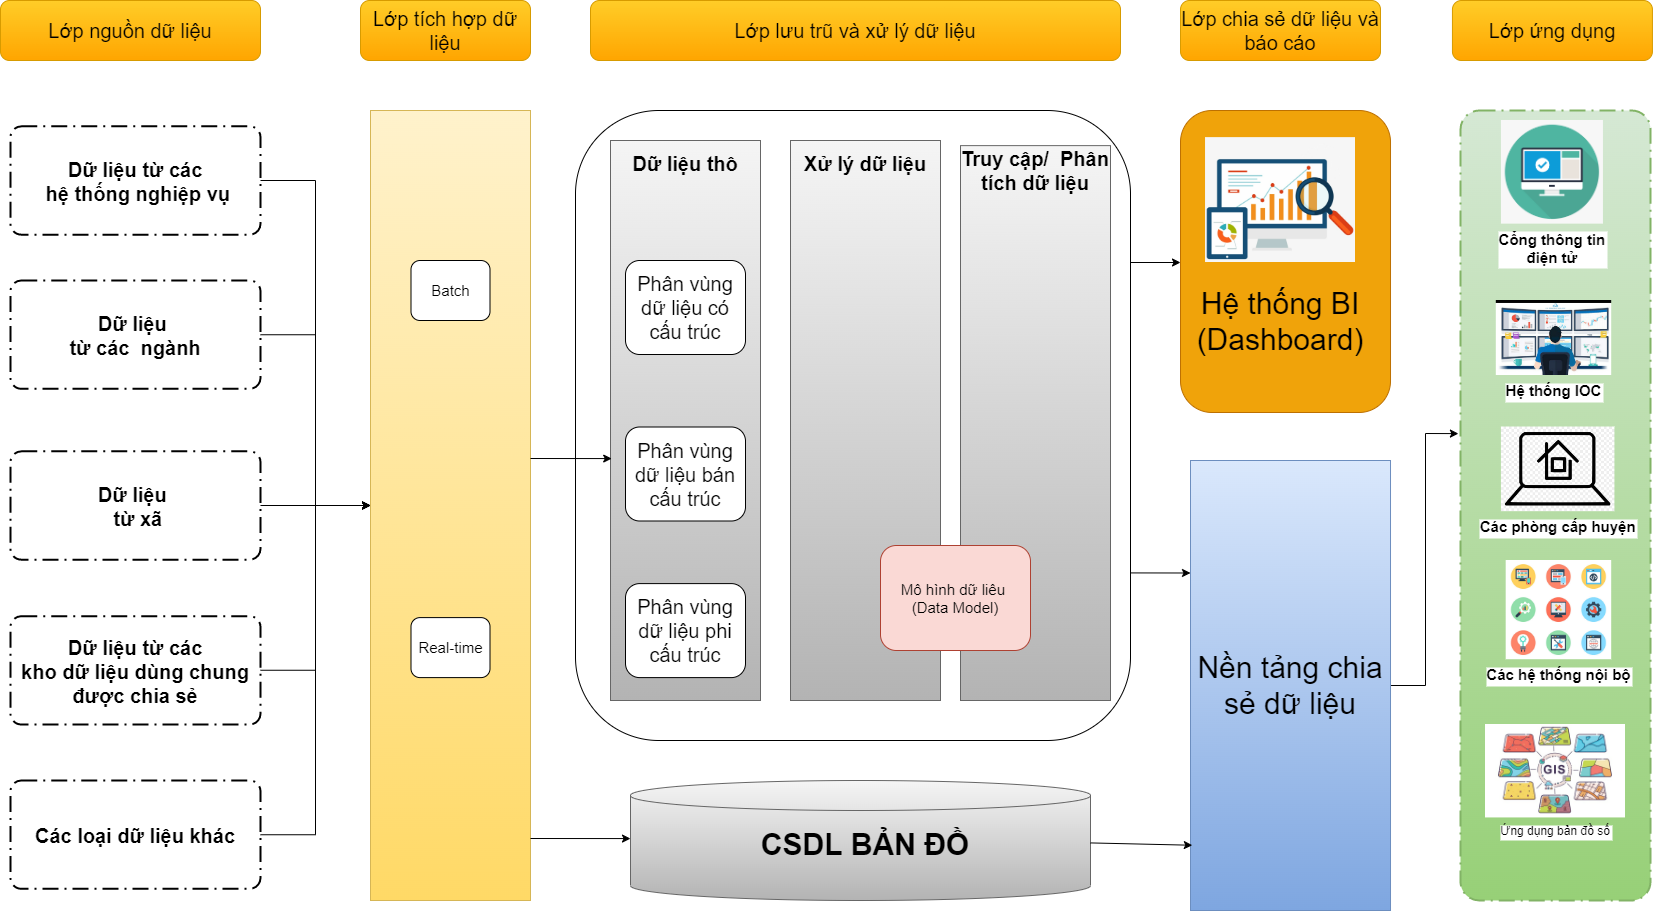

The diagram above was exported from draw.io. Its source (the exported page's mxGraphModel, read from the mxfile embedded in the PNG):
<mxGraphModel dx="2413" dy="1493" grid="1" gridSize="10" guides="1" tooltips="1" connect="1" arrows="1" fold="1" page="1" pageScale="1" pageWidth="1169" pageHeight="827" math="0" shadow="0">
  <root>
    <mxCell id="0" />
    <mxCell id="1" parent="0" />
    <mxCell id="lxb27s-jB1BpO6lJdmbF-3" value="" style="rounded=1;whiteSpace=wrap;html=1;" vertex="1" parent="1">
      <mxGeometry x="595" y="120" width="555" height="630" as="geometry" />
    </mxCell>
    <mxCell id="lxb27s-jB1BpO6lJdmbF-9" value="" style="rounded=0;whiteSpace=wrap;html=1;fontSize=15;fillColor=#fff2cc;gradientColor=#ffd966;strokeColor=#d6b656;" vertex="1" parent="1">
      <mxGeometry x="390" y="120" width="160" height="790" as="geometry" />
    </mxCell>
    <mxCell id="lxb27s-jB1BpO6lJdmbF-11" value="Batch" style="rounded=1;whiteSpace=wrap;html=1;fontSize=15;" vertex="1" parent="1">
      <mxGeometry x="430.5" y="270" width="79" height="60" as="geometry" />
    </mxCell>
    <mxCell id="lxb27s-jB1BpO6lJdmbF-12" value="Real-time" style="rounded=1;whiteSpace=wrap;html=1;fontSize=15;" vertex="1" parent="1">
      <mxGeometry x="430.5" y="627.1" width="79" height="60" as="geometry" />
    </mxCell>
    <mxCell id="Ekbq0CGnOKzELYuEGUWV-8" style="edgeStyle=orthogonalEdgeStyle;rounded=0;orthogonalLoop=1;jettySize=auto;html=1;fontSize=20;" edge="1" parent="1" source="lxb27s-jB1BpO6lJdmbF-27" target="lxb27s-jB1BpO6lJdmbF-9">
      <mxGeometry relative="1" as="geometry" />
    </mxCell>
    <mxCell id="lxb27s-jB1BpO6lJdmbF-27" value="Dữ liệu từ các&#10; hệ thống nghiệp vụ" style="points=[[0.25,0,0],[0.5,0,0],[0.75,0,0],[1,0.25,0],[1,0.5,0],[1,0.75,0],[0.75,1,0],[0.5,1,0],[0.25,1,0],[0,0.75,0],[0,0.5,0],[0,0.25,0]];rounded=1;arcSize=10;dashed=1;strokeColor=#000000;fillColor=none;gradientColor=none;dashPattern=8 3 1 3;strokeWidth=2;fontStyle=1;fontSize=20;" vertex="1" parent="1">
      <mxGeometry x="30" y="135.86" width="250" height="108.29" as="geometry" />
    </mxCell>
    <mxCell id="lxb27s-jB1BpO6lJdmbF-32" value="" style="rounded=1;whiteSpace=wrap;html=1;fontSize=15;fillColor=#f0a30a;fontColor=#000000;strokeColor=#BD7000;" vertex="1" parent="1">
      <mxGeometry x="1200.01" y="120" width="210" height="302" as="geometry" />
    </mxCell>
    <mxCell id="lxb27s-jB1BpO6lJdmbF-42" value="" style="points=[[0.25,0,0],[0.5,0,0],[0.75,0,0],[1,0.25,0],[1,0.5,0],[1,0.75,0],[0.75,1,0],[0.5,1,0],[0.25,1,0],[0,0.75,0],[0,0.5,0],[0,0.25,0]];rounded=1;arcSize=10;dashed=1;strokeColor=#82b366;fillColor=#d5e8d4;gradientColor=#97d077;dashPattern=8 3 1 3;strokeWidth=2;fontStyle=1;fontSize=20;" vertex="1" parent="1">
      <mxGeometry x="1480" y="120" width="190" height="790" as="geometry" />
    </mxCell>
    <mxCell id="lxb27s-jB1BpO6lJdmbF-93" style="edgeStyle=orthogonalEdgeStyle;rounded=0;orthogonalLoop=1;jettySize=auto;html=1;entryX=-0.011;entryY=0.409;entryDx=0;entryDy=0;entryPerimeter=0;fontSize=20;" edge="1" parent="1" source="lxb27s-jB1BpO6lJdmbF-44" target="lxb27s-jB1BpO6lJdmbF-42">
      <mxGeometry relative="1" as="geometry" />
    </mxCell>
    <mxCell id="lxb27s-jB1BpO6lJdmbF-44" value="&lt;font style=&quot;font-size: 30px;&quot;&gt;Nền tảng chia sẻ dữ liệu&lt;/font&gt;" style="rounded=0;whiteSpace=wrap;html=1;fontSize=15;fillColor=#dae8fc;gradientColor=#7ea6e0;strokeColor=#6c8ebf;" vertex="1" parent="1">
      <mxGeometry x="1210" y="470" width="200.01" height="450" as="geometry" />
    </mxCell>
    <mxCell id="lxb27s-jB1BpO6lJdmbF-45" value="Cổng thông tin &#10;điện tử&#10;" style="shape=image;verticalLabelPosition=bottom;labelBackgroundColor=default;verticalAlign=top;aspect=fixed;imageAspect=0;image=https://www.pngitem.com/pimgs/m/113-1139671_portal-icon-png-png-download-portal-icon-png.png;fontStyle=1;fontSize=15;" vertex="1" parent="1">
      <mxGeometry x="1520.93" y="130" width="102" height="103.6" as="geometry" />
    </mxCell>
    <mxCell id="lxb27s-jB1BpO6lJdmbF-47" value="Các phòng cấp huyện" style="shape=image;verticalLabelPosition=bottom;labelBackgroundColor=default;verticalAlign=top;aspect=fixed;imageAspect=0;image=https://www.dlf.pt/dfpng/middlepng/14-140585_website-portal-icon-png-transparent-png.png;fontStyle=1;fontSize=15;" vertex="1" parent="1">
      <mxGeometry x="1520.93" y="436.5" width="113.5" height="84.69" as="geometry" />
    </mxCell>
    <mxCell id="lxb27s-jB1BpO6lJdmbF-48" value="Các hệ thống nội bộ" style="shape=image;verticalLabelPosition=bottom;labelBackgroundColor=default;verticalAlign=top;aspect=fixed;imageAspect=0;image=https://arena.fpt.edu.vn/wp-content/uploads/2021/04/tri-tue-va-tinh-thong-tin-2.jpg;fontStyle=1;fontSize=15;" vertex="1" parent="1">
      <mxGeometry x="1525.69" y="570" width="105.5" height="99.21" as="geometry" />
    </mxCell>
    <mxCell id="lxb27s-jB1BpO6lJdmbF-49" value="" style="shape=image;verticalLabelPosition=bottom;labelBackgroundColor=default;verticalAlign=top;aspect=fixed;imageAspect=0;image=https://www.nicepng.com/png/detail/207-2077815_signup-for-monthly-website-growth-online-marketing-digital.png;" vertex="1" parent="1">
      <mxGeometry x="1225.03" y="147.12" width="149.97" height="124.88" as="geometry" />
    </mxCell>
    <mxCell id="lxb27s-jB1BpO6lJdmbF-51" value="" style="shape=cylinder3;whiteSpace=wrap;html=1;boundedLbl=1;backgroundOutline=1;size=15;fontSize=15;fillColor=#f5f5f5;gradientColor=#b3b3b3;strokeColor=#666666;" vertex="1" parent="1">
      <mxGeometry x="650" y="790" width="460" height="120" as="geometry" />
    </mxCell>
    <mxCell id="lxb27s-jB1BpO6lJdmbF-52" value="&lt;font size=&quot;1&quot; style=&quot;&quot;&gt;&lt;b style=&quot;font-size: 30px;&quot;&gt;CSDL BẢN ĐỒ&lt;/b&gt;&lt;/font&gt;" style="text;html=1;strokeColor=none;fillColor=none;align=center;verticalAlign=middle;whiteSpace=wrap;rounded=0;" vertex="1" parent="1">
      <mxGeometry x="670" y="838.86" width="430" height="30" as="geometry" />
    </mxCell>
    <mxCell id="lxb27s-jB1BpO6lJdmbF-55" value="Hệ thống BI (Dashboard)" style="text;html=1;strokeColor=none;fillColor=none;align=center;verticalAlign=middle;whiteSpace=wrap;rounded=0;fontSize=30;" vertex="1" parent="1">
      <mxGeometry x="1220.01" y="299" width="160" height="63" as="geometry" />
    </mxCell>
    <mxCell id="lxb27s-jB1BpO6lJdmbF-58" value="Ứng dụng bản đồ số" style="shape=image;verticalLabelPosition=bottom;labelBackgroundColor=default;verticalAlign=top;aspect=fixed;imageAspect=0;image=https://luanvan99.com/files/assets/gis_la_gi_luanvan99.jpg;" vertex="1" parent="1">
      <mxGeometry x="1505" y="734" width="140" height="93.43" as="geometry" />
    </mxCell>
    <mxCell id="lxb27s-jB1BpO6lJdmbF-60" value="Hệ thống IOC" style="shape=image;verticalLabelPosition=bottom;labelBackgroundColor=default;verticalAlign=top;aspect=fixed;imageAspect=0;image=https://cmcts.com.vn/media/data/users/dich-vu-gia-sat-he-thong1.jpg;fontStyle=1;fontSize=15;" vertex="1" parent="1">
      <mxGeometry x="1515.81" y="310" width="115.38" height="75" as="geometry" />
    </mxCell>
    <mxCell id="lxb27s-jB1BpO6lJdmbF-61" value="&lt;font style=&quot;font-size: 20px;&quot;&gt;Lớp nguồn dữ liệu&lt;/font&gt;" style="rounded=1;whiteSpace=wrap;html=1;fontSize=15;fillColor=#ffcd28;gradientColor=#ffa500;strokeColor=#d79b00;" vertex="1" parent="1">
      <mxGeometry x="20" y="10" width="260" height="60" as="geometry" />
    </mxCell>
    <mxCell id="Ekbq0CGnOKzELYuEGUWV-7" style="edgeStyle=orthogonalEdgeStyle;rounded=0;orthogonalLoop=1;jettySize=auto;html=1;entryX=0;entryY=0.5;entryDx=0;entryDy=0;fontSize=20;" edge="1" parent="1" source="lxb27s-jB1BpO6lJdmbF-63" target="lxb27s-jB1BpO6lJdmbF-9">
      <mxGeometry relative="1" as="geometry" />
    </mxCell>
    <mxCell id="lxb27s-jB1BpO6lJdmbF-63" value="Dữ liệu &#10; từ các  ngành " style="points=[[0.25,0,0],[0.5,0,0],[0.75,0,0],[1,0.25,0],[1,0.5,0],[1,0.75,0],[0.75,1,0],[0.5,1,0],[0.25,1,0],[0,0.75,0],[0,0.5,0],[0,0.25,0]];rounded=1;arcSize=10;dashed=1;strokeColor=#000000;fillColor=none;gradientColor=none;dashPattern=8 3 1 3;strokeWidth=2;fontStyle=1;fontSize=20;" vertex="1" parent="1">
      <mxGeometry x="30" y="290" width="250" height="108.29" as="geometry" />
    </mxCell>
    <mxCell id="Ekbq0CGnOKzELYuEGUWV-5" style="edgeStyle=orthogonalEdgeStyle;rounded=0;orthogonalLoop=1;jettySize=auto;html=1;entryX=0;entryY=0.5;entryDx=0;entryDy=0;fontSize=20;" edge="1" parent="1" source="lxb27s-jB1BpO6lJdmbF-64" target="lxb27s-jB1BpO6lJdmbF-9">
      <mxGeometry relative="1" as="geometry" />
    </mxCell>
    <mxCell id="lxb27s-jB1BpO6lJdmbF-64" value="Dữ liệu từ các&#10; kho dữ liệu dùng chung &#10;được chia sẻ" style="points=[[0.25,0,0],[0.5,0,0],[0.75,0,0],[1,0.25,0],[1,0.5,0],[1,0.75,0],[0.75,1,0],[0.5,1,0],[0.25,1,0],[0,0.75,0],[0,0.5,0],[0,0.25,0]];rounded=1;arcSize=10;dashed=1;strokeColor=#000000;fillColor=none;gradientColor=none;dashPattern=8 3 1 3;strokeWidth=2;fontStyle=1;fontSize=20;" vertex="1" parent="1">
      <mxGeometry x="30" y="625.7100000000002" width="250" height="108.29" as="geometry" />
    </mxCell>
    <mxCell id="Ekbq0CGnOKzELYuEGUWV-4" style="edgeStyle=orthogonalEdgeStyle;rounded=0;orthogonalLoop=1;jettySize=auto;html=1;fontSize=20;" edge="1" parent="1" source="lxb27s-jB1BpO6lJdmbF-65" target="lxb27s-jB1BpO6lJdmbF-9">
      <mxGeometry relative="1" as="geometry" />
    </mxCell>
    <mxCell id="lxb27s-jB1BpO6lJdmbF-65" value="Các loại dữ liệu khác" style="points=[[0.25,0,0],[0.5,0,0],[0.75,0,0],[1,0.25,0],[1,0.5,0],[1,0.75,0],[0.75,1,0],[0.5,1,0],[0.25,1,0],[0,0.75,0],[0,0.5,0],[0,0.25,0]];rounded=1;arcSize=10;dashed=1;strokeColor=#000000;fillColor=none;gradientColor=none;dashPattern=8 3 1 3;strokeWidth=2;fontStyle=1;fontSize=20;" vertex="1" parent="1">
      <mxGeometry x="30" y="790" width="250" height="108.29" as="geometry" />
    </mxCell>
    <mxCell id="lxb27s-jB1BpO6lJdmbF-66" value="&lt;font style=&quot;font-size: 20px;&quot;&gt;Lớp tích hợp dữ liệu&lt;/font&gt;" style="rounded=1;whiteSpace=wrap;html=1;fontSize=15;fillColor=#ffcd28;gradientColor=#ffa500;strokeColor=#d79b00;" vertex="1" parent="1">
      <mxGeometry x="380" y="10" width="170" height="60" as="geometry" />
    </mxCell>
    <mxCell id="lxb27s-jB1BpO6lJdmbF-72" value="" style="rounded=0;whiteSpace=wrap;html=1;fontSize=20;fillColor=#f5f5f5;gradientColor=#b3b3b3;strokeColor=#666666;" vertex="1" parent="1">
      <mxGeometry x="630" y="150" width="150" height="560" as="geometry" />
    </mxCell>
    <mxCell id="lxb27s-jB1BpO6lJdmbF-73" value="Phân vùng dữ liệu có cấu trúc" style="rounded=1;whiteSpace=wrap;html=1;fontSize=20;" vertex="1" parent="1">
      <mxGeometry x="645" y="270" width="120" height="94" as="geometry" />
    </mxCell>
    <mxCell id="lxb27s-jB1BpO6lJdmbF-74" value="Phân vùng dữ liệu bán cấu trúc" style="rounded=1;whiteSpace=wrap;html=1;fontSize=20;" vertex="1" parent="1">
      <mxGeometry x="645" y="436.5" width="120" height="94" as="geometry" />
    </mxCell>
    <mxCell id="lxb27s-jB1BpO6lJdmbF-75" value="Phân vùng dữ liệu phi cấu trúc" style="rounded=1;whiteSpace=wrap;html=1;fontSize=20;" vertex="1" parent="1">
      <mxGeometry x="645" y="593.1" width="120" height="94" as="geometry" />
    </mxCell>
    <mxCell id="lxb27s-jB1BpO6lJdmbF-76" value="&lt;b&gt;Dữ liệu thô&lt;/b&gt;" style="text;html=1;strokeColor=none;fillColor=none;align=center;verticalAlign=middle;whiteSpace=wrap;rounded=0;fontSize=20;" vertex="1" parent="1">
      <mxGeometry x="630" y="158" width="150" height="30" as="geometry" />
    </mxCell>
    <mxCell id="lxb27s-jB1BpO6lJdmbF-77" value="" style="rounded=0;whiteSpace=wrap;html=1;fontSize=20;fillColor=#f5f5f5;gradientColor=#b3b3b3;strokeColor=#666666;" vertex="1" parent="1">
      <mxGeometry x="810" y="150" width="150" height="560" as="geometry" />
    </mxCell>
    <mxCell id="lxb27s-jB1BpO6lJdmbF-78" value="Xử lý dữ liệu" style="text;html=1;strokeColor=none;fillColor=none;align=center;verticalAlign=middle;whiteSpace=wrap;rounded=0;fontSize=20;fontStyle=1" vertex="1" parent="1">
      <mxGeometry x="810" y="158" width="150" height="30" as="geometry" />
    </mxCell>
    <mxCell id="lxb27s-jB1BpO6lJdmbF-80" value="" style="rounded=0;whiteSpace=wrap;html=1;fontSize=15;fillColor=#f5f5f5;gradientColor=#b3b3b3;strokeColor=#666666;" vertex="1" parent="1">
      <mxGeometry x="980" y="155.12" width="150" height="554.88" as="geometry" />
    </mxCell>
    <mxCell id="lxb27s-jB1BpO6lJdmbF-81" value="Mô hình dữ liêu&amp;nbsp; (Data Model)" style="rounded=1;whiteSpace=wrap;html=1;fontSize=15;fillColor=#fad9d5;strokeColor=#ae4132;" vertex="1" parent="1">
      <mxGeometry x="900" y="555" width="150" height="105" as="geometry" />
    </mxCell>
    <mxCell id="lxb27s-jB1BpO6lJdmbF-82" value="&lt;font style=&quot;font-size: 20px;&quot;&gt;Truy cập/&amp;nbsp; Phân tích dữ liệu&lt;/font&gt;" style="text;html=1;strokeColor=none;fillColor=none;align=center;verticalAlign=middle;whiteSpace=wrap;rounded=0;fontSize=20;fontStyle=1" vertex="1" parent="1">
      <mxGeometry x="980" y="160" width="150" height="40" as="geometry" />
    </mxCell>
    <mxCell id="lxb27s-jB1BpO6lJdmbF-84" value="" style="endArrow=classic;html=1;rounded=0;fontSize=20;entryX=0.008;entryY=0.568;entryDx=0;entryDy=0;entryPerimeter=0;" edge="1" parent="1" target="lxb27s-jB1BpO6lJdmbF-72">
      <mxGeometry width="50" height="50" relative="1" as="geometry">
        <mxPoint x="550" y="468" as="sourcePoint" />
        <mxPoint x="590" y="420" as="targetPoint" />
      </mxGeometry>
    </mxCell>
    <mxCell id="lxb27s-jB1BpO6lJdmbF-86" value="&lt;font style=&quot;font-size: 20px;&quot;&gt;Lớp lưu trũ và xử lý dữ liệu&lt;/font&gt;" style="rounded=1;whiteSpace=wrap;html=1;fontSize=15;fillColor=#ffcd28;gradientColor=#ffa500;strokeColor=#d79b00;" vertex="1" parent="1">
      <mxGeometry x="610" y="10" width="530" height="60" as="geometry" />
    </mxCell>
    <mxCell id="lxb27s-jB1BpO6lJdmbF-87" value="&lt;font style=&quot;font-size: 20px;&quot;&gt;Lớp chia sẻ dữ liệu và báo cáo&lt;/font&gt;" style="rounded=1;whiteSpace=wrap;html=1;fontSize=15;fillColor=#ffcd28;gradientColor=#ffa500;strokeColor=#d79b00;" vertex="1" parent="1">
      <mxGeometry x="1200.01" y="10" width="199.99" height="60" as="geometry" />
    </mxCell>
    <mxCell id="lxb27s-jB1BpO6lJdmbF-88" value="&lt;font style=&quot;font-size: 20px;&quot;&gt;Lớp ứng dụng&lt;/font&gt;" style="rounded=1;whiteSpace=wrap;html=1;fontSize=15;fillColor=#ffcd28;gradientColor=#ffa500;strokeColor=#d79b00;" vertex="1" parent="1">
      <mxGeometry x="1471.94" y="10" width="199.99" height="60" as="geometry" />
    </mxCell>
    <mxCell id="lxb27s-jB1BpO6lJdmbF-89" value="" style="endArrow=classic;html=1;rounded=0;fontSize=20;entryX=0;entryY=0.484;entryDx=0;entryDy=0;entryPerimeter=0;" edge="1" parent="1" target="lxb27s-jB1BpO6lJdmbF-51">
      <mxGeometry width="50" height="50" relative="1" as="geometry">
        <mxPoint x="550" y="848" as="sourcePoint" />
        <mxPoint x="631.1999999999998" y="848.0799999999999" as="targetPoint" />
      </mxGeometry>
    </mxCell>
    <mxCell id="lxb27s-jB1BpO6lJdmbF-90" value="" style="endArrow=classic;html=1;rounded=0;fontSize=20;" edge="1" parent="1">
      <mxGeometry width="50" height="50" relative="1" as="geometry">
        <mxPoint x="1150" y="272" as="sourcePoint" />
        <mxPoint x="1200" y="272" as="targetPoint" />
      </mxGeometry>
    </mxCell>
    <mxCell id="lxb27s-jB1BpO6lJdmbF-91" value="" style="endArrow=classic;html=1;rounded=0;fontSize=20;entryX=0;entryY=0.25;entryDx=0;entryDy=0;exitX=1;exitY=0.734;exitDx=0;exitDy=0;exitPerimeter=0;" edge="1" parent="1" source="lxb27s-jB1BpO6lJdmbF-3" target="lxb27s-jB1BpO6lJdmbF-44">
      <mxGeometry width="50" height="50" relative="1" as="geometry">
        <mxPoint x="1150" y="592" as="sourcePoint" />
        <mxPoint x="1200" y="592" as="targetPoint" />
      </mxGeometry>
    </mxCell>
    <mxCell id="lxb27s-jB1BpO6lJdmbF-92" value="" style="endArrow=classic;html=1;rounded=0;fontSize=20;entryX=0.009;entryY=0.855;entryDx=0;entryDy=0;exitX=1;exitY=0.734;exitDx=0;exitDy=0;exitPerimeter=0;entryPerimeter=0;" edge="1" parent="1" target="lxb27s-jB1BpO6lJdmbF-44">
      <mxGeometry width="50" height="50" relative="1" as="geometry">
        <mxPoint x="1110" y="852.4200000000001" as="sourcePoint" />
        <mxPoint x="1170" y="852.5" as="targetPoint" />
      </mxGeometry>
    </mxCell>
    <mxCell id="Ekbq0CGnOKzELYuEGUWV-6" style="edgeStyle=orthogonalEdgeStyle;rounded=0;orthogonalLoop=1;jettySize=auto;html=1;fontSize=20;" edge="1" parent="1" source="Ekbq0CGnOKzELYuEGUWV-1">
      <mxGeometry relative="1" as="geometry">
        <mxPoint x="390" y="514.9949999999999" as="targetPoint" />
      </mxGeometry>
    </mxCell>
    <mxCell id="Ekbq0CGnOKzELYuEGUWV-1" value="Dữ liệu &#10; từ xã" style="points=[[0.25,0,0],[0.5,0,0],[0.75,0,0],[1,0.25,0],[1,0.5,0],[1,0.75,0],[0.75,1,0],[0.5,1,0],[0.25,1,0],[0,0.75,0],[0,0.5,0],[0,0.25,0]];rounded=1;arcSize=10;dashed=1;strokeColor=#000000;fillColor=none;gradientColor=none;dashPattern=8 3 1 3;strokeWidth=2;fontStyle=1;fontSize=20;" vertex="1" parent="1">
      <mxGeometry x="30" y="460.86" width="250" height="108.29" as="geometry" />
    </mxCell>
  </root>
</mxGraphModel>